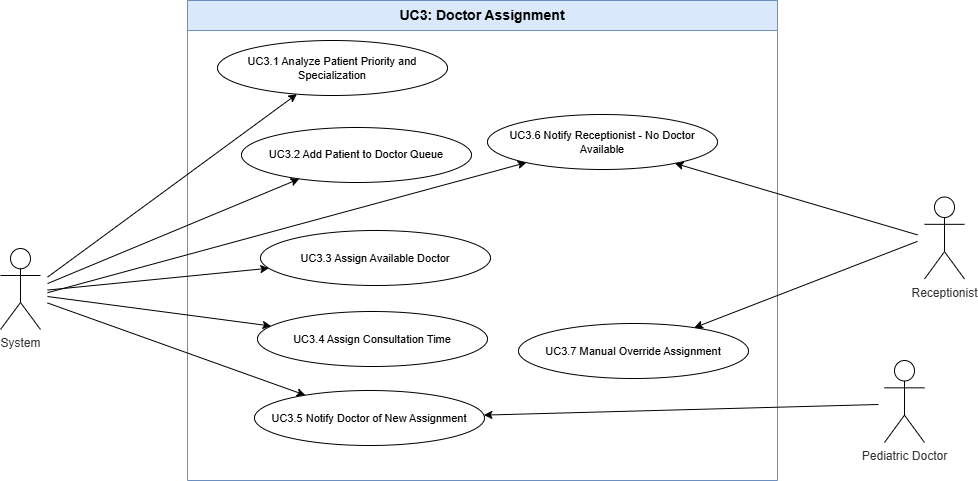

The diagram above was exported from draw.io. Its source (the exported page's mxGraphModel, read from the mxfile embedded in the PNG):
<mxGraphModel dx="1229" dy="676" grid="0" gridSize="10" guides="1" tooltips="1" connect="1" arrows="1" fold="1" page="0" pageScale="1" pageWidth="1169" pageHeight="827" math="0" shadow="0">
  <root>
    <mxCell id="0" />
    <mxCell id="1" parent="0" />
    <mxCell id="boundary" parent="1" style="swimlane;startSize=30;whiteSpace=wrap;html=1;fontSize=14;fontStyle=1;fillColor=#dae8fc;strokeColor=#6c8ebf;" value="UC3: Doctor Assignment" vertex="1">
      <mxGeometry height="480" width="590" x="250" y="40" as="geometry" />
    </mxCell>
    <mxCell id="uc5" parent="boundary" style="ellipse;whiteSpace=wrap;html=1;fontSize=11;" value="UC3.5 Notify Doctor of New Assignment" vertex="1">
      <mxGeometry height="55" width="230" x="67" y="390" as="geometry" />
    </mxCell>
    <mxCell id="uc4" parent="boundary" style="ellipse;whiteSpace=wrap;html=1;fontSize=11;" value="UC3.4 Assign Consultation Time" vertex="1">
      <mxGeometry height="55" width="230" x="70" y="311" as="geometry" />
    </mxCell>
    <mxCell id="uc6" parent="boundary" style="ellipse;whiteSpace=wrap;html=1;fontSize=11;" value="UC3.6 Notify Receptionist - No Doctor Available" vertex="1">
      <mxGeometry height="55" width="230" x="300" y="114" as="geometry" />
    </mxCell>
    <mxCell id="uc3" parent="boundary" style="ellipse;whiteSpace=wrap;html=1;fontSize=11;" value="UC3.3 Assign Available Doctor" vertex="1">
      <mxGeometry height="55" width="230" x="73" y="230" as="geometry" />
    </mxCell>
    <mxCell id="uc2" parent="boundary" style="ellipse;whiteSpace=wrap;html=1;fontSize=11;" value="UC3.2 Add Patient to Doctor Queue" vertex="1">
      <mxGeometry height="55" width="230" x="54" y="127" as="geometry" />
    </mxCell>
    <mxCell id="uc7" parent="boundary" style="ellipse;whiteSpace=wrap;html=1;fontSize=11;" value="UC3.7 Manual Override Assignment" vertex="1">
      <mxGeometry height="55" width="230" x="331" y="323" as="geometry" />
    </mxCell>
    <mxCell id="uc1" parent="1" style="ellipse;whiteSpace=wrap;html=1;fontSize=11;" value="UC3.1 Analyze Patient Priority and Specialization" vertex="1">
      <mxGeometry height="55" width="230" x="280" y="80" as="geometry" />
    </mxCell>
    <mxCell id="e1a1" edge="1" parent="1" target="uc1">
      <mxGeometry relative="1" as="geometry">
        <mxPoint x="110" y="316.6503437492423" as="sourcePoint" />
      </mxGeometry>
    </mxCell>
    <mxCell id="e1a2" edge="1" parent="1" target="uc2">
      <mxGeometry relative="1" as="geometry">
        <mxPoint x="110" y="323.09927019177167" as="sourcePoint" />
      </mxGeometry>
    </mxCell>
    <mxCell id="e1a3" edge="1" parent="1" target="uc3">
      <mxGeometry relative="1" as="geometry">
        <mxPoint x="110" y="329.543769015953" as="sourcePoint" />
      </mxGeometry>
    </mxCell>
    <mxCell id="e1a4" edge="1" parent="1" target="uc4">
      <mxGeometry relative="1" as="geometry">
        <mxPoint x="110" y="336.0107033810351" as="sourcePoint" />
      </mxGeometry>
    </mxCell>
    <mxCell id="e1a5" edge="1" parent="1" target="uc5">
      <mxGeometry relative="1" as="geometry">
        <mxPoint x="110" y="342.45935860350596" as="sourcePoint" />
      </mxGeometry>
    </mxCell>
    <mxCell id="e1a6" edge="1" parent="1" target="uc6">
      <mxGeometry relative="1" as="geometry">
        <mxPoint x="110" y="332.2298515841036" as="sourcePoint" />
      </mxGeometry>
    </mxCell>
    <mxCell id="e2a6" edge="1" parent="1" target="uc6">
      <mxGeometry relative="1" as="geometry">
        <mxPoint x="980" y="274.37496299490033" as="sourcePoint" />
      </mxGeometry>
    </mxCell>
    <mxCell id="e2a7" edge="1" parent="1" target="uc7">
      <mxGeometry relative="1" as="geometry">
        <mxPoint x="980" y="280.8470509109118" as="sourcePoint" />
      </mxGeometry>
    </mxCell>
    <mxCell id="e3a5" edge="1" parent="1" target="uc5">
      <mxGeometry relative="1" as="geometry">
        <mxPoint x="941" y="444" as="sourcePoint" />
      </mxGeometry>
    </mxCell>
    <mxCell id="Bv0zpR0lHGwceI84x4Er-1" parent="1" style="shape=umlActor;verticalLabelPosition=bottom;verticalAlign=top;html=1;outlineConnect=0;" value="&lt;span style=&quot;color: rgb(51, 51, 51);&quot;&gt;System&lt;/span&gt;" vertex="1">
      <mxGeometry height="81" width="40" x="63" y="288" as="geometry" />
    </mxCell>
    <mxCell id="Bv0zpR0lHGwceI84x4Er-2" parent="1" style="shape=umlActor;verticalLabelPosition=bottom;verticalAlign=top;html=1;outlineConnect=0;" value="&lt;span style=&quot;color: rgb(51, 51, 51);&quot;&gt;Pediatric Doctor&lt;/span&gt;" vertex="1">
      <mxGeometry height="82" width="40" x="947" y="400" as="geometry" />
    </mxCell>
    <mxCell id="Bv0zpR0lHGwceI84x4Er-3" parent="1" style="shape=umlActor;verticalLabelPosition=bottom;verticalAlign=top;html=1;outlineConnect=0;" value="&lt;span style=&quot;color: rgb(51, 51, 51);&quot;&gt;Receptionist&lt;/span&gt;" vertex="1">
      <mxGeometry height="82" width="40" x="987" y="236.5" as="geometry" />
    </mxCell>
  </root>
</mxGraphModel>